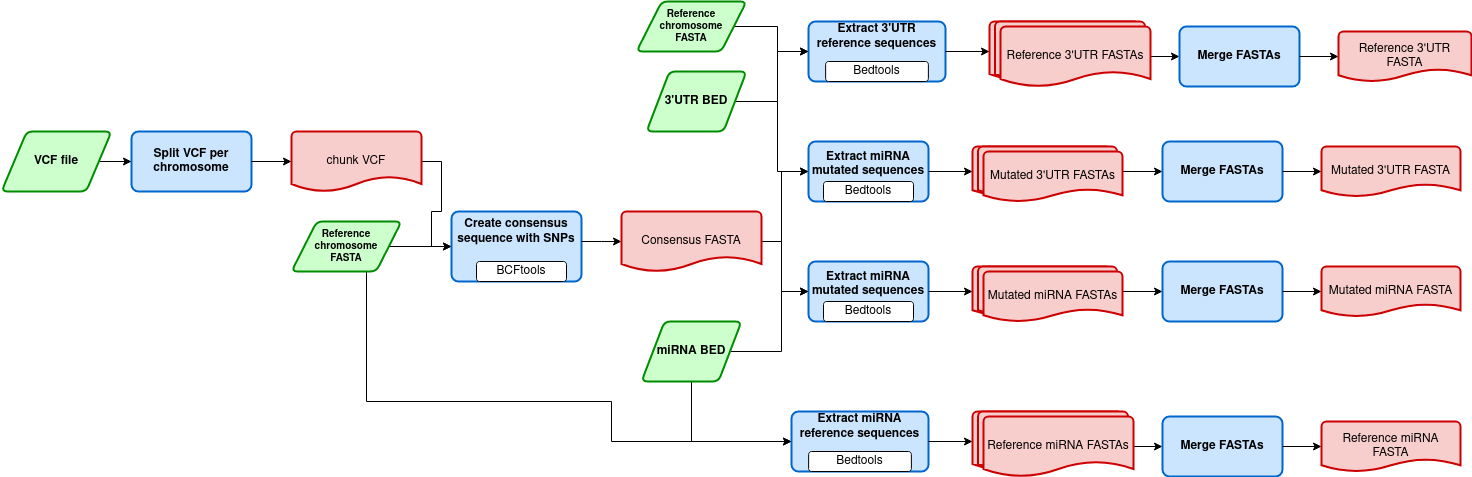

The diagram above was exported from draw.io. Its source (the exported page's mxGraphModel, read from the mxfile embedded in the PNG):
<mxGraphModel dx="1350" dy="793" grid="1" gridSize="10" guides="1" tooltips="1" connect="1" arrows="1" fold="1" page="1" pageScale="1" pageWidth="827" pageHeight="1169" math="0" shadow="0">
  <root>
    <mxCell id="0" />
    <mxCell id="1" parent="0" />
    <mxCell id="s_-cCcr59RY-Mw8Ix7qW-31" style="edgeStyle=orthogonalEdgeStyle;rounded=0;orthogonalLoop=1;jettySize=auto;html=1;entryX=0;entryY=0.5;entryDx=0;entryDy=0;" parent="1" source="s_-cCcr59RY-Mw8Ix7qW-1" target="s_-cCcr59RY-Mw8Ix7qW-14" edge="1">
      <mxGeometry relative="1" as="geometry" />
    </mxCell>
    <mxCell id="s_-cCcr59RY-Mw8Ix7qW-1" value="VCF file" style="shape=parallelogram;html=1;strokeWidth=2;perimeter=parallelogramPerimeter;whiteSpace=wrap;rounded=1;arcSize=12;size=0.23;strokeColor=#008C00;fillColor=#CCFFCC;fontStyle=1" parent="1" vertex="1">
      <mxGeometry x="20" y="200" width="110" height="60" as="geometry" />
    </mxCell>
    <mxCell id="qv26kB1IUxr9SC_P_H-I-2" value="" style="group" parent="1" vertex="1" connectable="0">
      <mxGeometry x="150" y="210" width="120" height="50" as="geometry" />
    </mxCell>
    <mxCell id="s_-cCcr59RY-Mw8Ix7qW-14" value="Split VCF per chromosome" style="rounded=1;whiteSpace=wrap;html=1;absoluteArcSize=1;arcSize=14;strokeWidth=2;fillColor=#CCE5FF;shadow=0;strokeColor=#0066CC;fontStyle=1" parent="qv26kB1IUxr9SC_P_H-I-2" vertex="1">
      <mxGeometry y="-10" width="120" height="60" as="geometry" />
    </mxCell>
    <mxCell id="qv26kB1IUxr9SC_P_H-I-3" value="" style="group" parent="1" vertex="1" connectable="0">
      <mxGeometry x="810" y="490" width="137" height="50" as="geometry" />
    </mxCell>
    <mxCell id="qv26kB1IUxr9SC_P_H-I-4" value="&lt;div&gt;Extract miRNA reference sequences&lt;/div&gt;&lt;div&gt;&lt;br&gt;&lt;/div&gt;&lt;div&gt;&lt;br&gt;&lt;/div&gt;" style="rounded=1;whiteSpace=wrap;html=1;absoluteArcSize=1;arcSize=14;strokeWidth=2;fillColor=#CCE5FF;shadow=0;strokeColor=#0066CC;fontStyle=1" parent="qv26kB1IUxr9SC_P_H-I-3" vertex="1">
      <mxGeometry y="-10" width="137" height="60" as="geometry" />
    </mxCell>
    <mxCell id="qv26kB1IUxr9SC_P_H-I-5" value="Bedtools" style="rounded=1;whiteSpace=wrap;html=1;" parent="qv26kB1IUxr9SC_P_H-I-3" vertex="1">
      <mxGeometry x="17.125" y="30" width="102.75" height="20" as="geometry" />
    </mxCell>
    <mxCell id="qv26kB1IUxr9SC_P_H-I-14" value="" style="strokeWidth=2;html=1;shape=mxgraph.flowchart.document2;whiteSpace=wrap;size=0.25;shadow=0;fillColor=#F8CECC;strokeColor=#CC0000;" parent="1" vertex="1">
      <mxGeometry x="991" y="480" width="150" height="60" as="geometry" />
    </mxCell>
    <mxCell id="qv26kB1IUxr9SC_P_H-I-16" style="edgeStyle=orthogonalEdgeStyle;rounded=0;orthogonalLoop=1;jettySize=auto;html=1;" parent="1" source="qv26kB1IUxr9SC_P_H-I-4" target="qv26kB1IUxr9SC_P_H-I-14" edge="1">
      <mxGeometry relative="1" as="geometry" />
    </mxCell>
    <mxCell id="10_nz_YunkfGVvi45xEI-2" style="edgeStyle=orthogonalEdgeStyle;rounded=0;orthogonalLoop=1;jettySize=auto;html=1;entryX=0;entryY=0.5;entryDx=0;entryDy=0;fontSize=10;" edge="1" parent="1" source="qv26kB1IUxr9SC_P_H-I-19" target="qv26kB1IUxr9SC_P_H-I-25">
      <mxGeometry relative="1" as="geometry" />
    </mxCell>
    <mxCell id="qv26kB1IUxr9SC_P_H-I-19" value="chunk VCF" style="strokeWidth=2;html=1;shape=mxgraph.flowchart.document2;whiteSpace=wrap;size=0.25;shadow=0;fillColor=#F8CECC;strokeColor=#CC0000;" parent="1" vertex="1">
      <mxGeometry x="310" y="200" width="130" height="60" as="geometry" />
    </mxCell>
    <mxCell id="qv26kB1IUxr9SC_P_H-I-21" style="edgeStyle=orthogonalEdgeStyle;rounded=0;orthogonalLoop=1;jettySize=auto;html=1;entryX=0;entryY=0.5;entryDx=0;entryDy=0;entryPerimeter=0;" parent="1" source="s_-cCcr59RY-Mw8Ix7qW-14" target="qv26kB1IUxr9SC_P_H-I-19" edge="1">
      <mxGeometry relative="1" as="geometry" />
    </mxCell>
    <mxCell id="qv26kB1IUxr9SC_P_H-I-24" value="" style="group" parent="1" vertex="1" connectable="0">
      <mxGeometry x="480" y="300" width="120" height="50" as="geometry" />
    </mxCell>
    <mxCell id="qv26kB1IUxr9SC_P_H-I-25" value="&lt;div&gt;Create consensus sequence with SNPs&lt;/div&gt;&lt;div&gt;&lt;br&gt;&lt;/div&gt;&lt;div&gt;&lt;br&gt;&lt;/div&gt;" style="rounded=1;whiteSpace=wrap;html=1;absoluteArcSize=1;arcSize=14;strokeWidth=2;fillColor=#CCE5FF;shadow=0;strokeColor=#0066CC;fontStyle=1" parent="qv26kB1IUxr9SC_P_H-I-24" vertex="1">
      <mxGeometry x="-10" y="-20" width="130" height="70" as="geometry" />
    </mxCell>
    <mxCell id="qv26kB1IUxr9SC_P_H-I-26" value="BCFtools" style="rounded=1;whiteSpace=wrap;html=1;" parent="qv26kB1IUxr9SC_P_H-I-24" vertex="1">
      <mxGeometry x="15" y="30" width="90" height="20" as="geometry" />
    </mxCell>
    <mxCell id="qv26kB1IUxr9SC_P_H-I-29" style="edgeStyle=orthogonalEdgeStyle;rounded=0;orthogonalLoop=1;jettySize=auto;html=1;entryX=0;entryY=0.5;entryDx=0;entryDy=0;entryPerimeter=0;" parent="1" source="qv26kB1IUxr9SC_P_H-I-25" target="qv26kB1IUxr9SC_P_H-I-36" edge="1">
      <mxGeometry relative="1" as="geometry">
        <mxPoint x="670" y="310" as="targetPoint" />
        <Array as="points">
          <mxPoint x="620" y="310" />
          <mxPoint x="620" y="310" />
        </Array>
      </mxGeometry>
    </mxCell>
    <mxCell id="qv26kB1IUxr9SC_P_H-I-35" style="edgeStyle=orthogonalEdgeStyle;rounded=0;orthogonalLoop=1;jettySize=auto;html=1;entryX=0;entryY=0.5;entryDx=0;entryDy=0;" parent="1" source="qv26kB1IUxr9SC_P_H-I-31" target="qv26kB1IUxr9SC_P_H-I-25" edge="1">
      <mxGeometry relative="1" as="geometry" />
    </mxCell>
    <mxCell id="10_nz_YunkfGVvi45xEI-7" style="edgeStyle=orthogonalEdgeStyle;rounded=0;orthogonalLoop=1;jettySize=auto;html=1;entryX=0;entryY=0.5;entryDx=0;entryDy=0;fontSize=10;" edge="1" parent="1" source="qv26kB1IUxr9SC_P_H-I-31" target="qv26kB1IUxr9SC_P_H-I-4">
      <mxGeometry relative="1" as="geometry">
        <Array as="points">
          <mxPoint x="385" y="470" />
          <mxPoint x="630" y="470" />
          <mxPoint x="630" y="510" />
        </Array>
      </mxGeometry>
    </mxCell>
    <mxCell id="qv26kB1IUxr9SC_P_H-I-31" value="&lt;div&gt;Reference&lt;/div&gt;&lt;div&gt; chromosome &lt;br&gt;&lt;/div&gt;&lt;div&gt;FASTA &lt;/div&gt;" style="shape=parallelogram;html=1;strokeWidth=2;perimeter=parallelogramPerimeter;whiteSpace=wrap;rounded=1;arcSize=12;size=0.23;strokeColor=#008C00;fillColor=#CCFFCC;fontStyle=1;fontSize=10;" parent="1" vertex="1">
      <mxGeometry x="310" y="290" width="110" height="50" as="geometry" />
    </mxCell>
    <mxCell id="qv26kB1IUxr9SC_P_H-I-32" value="" style="group" parent="1" vertex="1" connectable="0">
      <mxGeometry x="827" y="340" width="120" height="50" as="geometry" />
    </mxCell>
    <mxCell id="qv26kB1IUxr9SC_P_H-I-33" value="&lt;div&gt;Extract miRNA mutated sequences&lt;/div&gt;&lt;div&gt;&lt;br&gt;&lt;/div&gt;" style="rounded=1;whiteSpace=wrap;html=1;absoluteArcSize=1;arcSize=14;strokeWidth=2;fillColor=#CCE5FF;shadow=0;strokeColor=#0066CC;fontStyle=1" parent="qv26kB1IUxr9SC_P_H-I-32" vertex="1">
      <mxGeometry y="-10" width="120" height="60" as="geometry" />
    </mxCell>
    <mxCell id="qv26kB1IUxr9SC_P_H-I-34" value="Bedtools" style="rounded=1;whiteSpace=wrap;html=1;" parent="qv26kB1IUxr9SC_P_H-I-32" vertex="1">
      <mxGeometry x="15" y="30" width="90" height="20" as="geometry" />
    </mxCell>
    <mxCell id="qv26kB1IUxr9SC_P_H-I-37" style="edgeStyle=orthogonalEdgeStyle;rounded=0;orthogonalLoop=1;jettySize=auto;html=1;entryX=0;entryY=0.5;entryDx=0;entryDy=0;" parent="1" source="qv26kB1IUxr9SC_P_H-I-36" target="qv26kB1IUxr9SC_P_H-I-33" edge="1">
      <mxGeometry relative="1" as="geometry">
        <Array as="points">
          <mxPoint x="800" y="310" />
          <mxPoint x="800" y="360" />
        </Array>
      </mxGeometry>
    </mxCell>
    <mxCell id="10_nz_YunkfGVvi45xEI-71" style="edgeStyle=orthogonalEdgeStyle;rounded=0;orthogonalLoop=1;jettySize=auto;html=1;entryX=0;entryY=0.5;entryDx=0;entryDy=0;fontSize=10;" edge="1" parent="1" source="qv26kB1IUxr9SC_P_H-I-36" target="10_nz_YunkfGVvi45xEI-45">
      <mxGeometry relative="1" as="geometry">
        <Array as="points">
          <mxPoint x="800" y="310" />
          <mxPoint x="800" y="240" />
        </Array>
      </mxGeometry>
    </mxCell>
    <mxCell id="qv26kB1IUxr9SC_P_H-I-36" value="Consensus FASTA" style="strokeWidth=2;html=1;shape=mxgraph.flowchart.document2;whiteSpace=wrap;size=0.25;shadow=0;fillColor=#F8CECC;strokeColor=#CC0000;" parent="1" vertex="1">
      <mxGeometry x="640" y="280" width="140" height="60" as="geometry" />
    </mxCell>
    <mxCell id="qv26kB1IUxr9SC_P_H-I-40" style="edgeStyle=orthogonalEdgeStyle;rounded=0;orthogonalLoop=1;jettySize=auto;html=1;entryX=0;entryY=0.5;entryDx=0;entryDy=0;" parent="1" source="qv26kB1IUxr9SC_P_H-I-39" target="qv26kB1IUxr9SC_P_H-I-33" edge="1">
      <mxGeometry relative="1" as="geometry">
        <Array as="points">
          <mxPoint x="800" y="420" />
          <mxPoint x="800" y="360" />
        </Array>
      </mxGeometry>
    </mxCell>
    <mxCell id="10_nz_YunkfGVvi45xEI-6" style="edgeStyle=orthogonalEdgeStyle;rounded=0;orthogonalLoop=1;jettySize=auto;html=1;entryX=0;entryY=0.5;entryDx=0;entryDy=0;fontSize=10;" edge="1" parent="1" source="qv26kB1IUxr9SC_P_H-I-39" target="qv26kB1IUxr9SC_P_H-I-4">
      <mxGeometry relative="1" as="geometry">
        <Array as="points">
          <mxPoint x="710" y="510" />
        </Array>
      </mxGeometry>
    </mxCell>
    <mxCell id="qv26kB1IUxr9SC_P_H-I-39" value="miRNA BED" style="shape=parallelogram;html=1;strokeWidth=2;perimeter=parallelogramPerimeter;whiteSpace=wrap;rounded=1;arcSize=12;size=0.23;strokeColor=#008C00;fillColor=#CCFFCC;fontStyle=1" parent="1" vertex="1">
      <mxGeometry x="660" y="390" width="100" height="60" as="geometry" />
    </mxCell>
    <mxCell id="eR4DvYmEojss2Ws9oiW--9" style="edgeStyle=orthogonalEdgeStyle;rounded=0;orthogonalLoop=1;jettySize=auto;html=1;" parent="1" source="qv26kB1IUxr9SC_P_H-I-41" target="eR4DvYmEojss2Ws9oiW--7" edge="1">
      <mxGeometry relative="1" as="geometry" />
    </mxCell>
    <mxCell id="qv26kB1IUxr9SC_P_H-I-41" value="" style="strokeWidth=2;html=1;shape=mxgraph.flowchart.document2;whiteSpace=wrap;size=0.25;shadow=0;fillColor=#F8CECC;strokeColor=#CC0000;" parent="1" vertex="1">
      <mxGeometry x="991" y="335" width="139" height="50" as="geometry" />
    </mxCell>
    <mxCell id="qv26kB1IUxr9SC_P_H-I-42" style="edgeStyle=orthogonalEdgeStyle;rounded=0;orthogonalLoop=1;jettySize=auto;html=1;" parent="1" source="qv26kB1IUxr9SC_P_H-I-33" target="qv26kB1IUxr9SC_P_H-I-41" edge="1">
      <mxGeometry relative="1" as="geometry" />
    </mxCell>
    <mxCell id="eR4DvYmEojss2Ws9oiW--6" value="" style="group" parent="1" vertex="1" connectable="0">
      <mxGeometry x="1181" y="340" width="120" height="50" as="geometry" />
    </mxCell>
    <mxCell id="eR4DvYmEojss2Ws9oiW--7" value="Merge FASTAs " style="rounded=1;whiteSpace=wrap;html=1;absoluteArcSize=1;arcSize=14;strokeWidth=2;fillColor=#CCE5FF;shadow=0;strokeColor=#0066CC;fontStyle=1" parent="eR4DvYmEojss2Ws9oiW--6" vertex="1">
      <mxGeometry y="-10" width="120" height="60" as="geometry" />
    </mxCell>
    <mxCell id="10_nz_YunkfGVvi45xEI-13" value="" style="strokeWidth=2;html=1;shape=mxgraph.flowchart.document2;whiteSpace=wrap;size=0.25;shadow=0;fillColor=#F8CECC;strokeColor=#CC0000;" vertex="1" parent="1">
      <mxGeometry x="996.5" y="335" width="139" height="50" as="geometry" />
    </mxCell>
    <mxCell id="10_nz_YunkfGVvi45xEI-12" value="Mutated miRNA FASTAs" style="strokeWidth=2;html=1;shape=mxgraph.flowchart.document2;whiteSpace=wrap;size=0.25;shadow=0;fillColor=#F8CECC;strokeColor=#CC0000;" vertex="1" parent="1">
      <mxGeometry x="1002" y="340" width="139" height="50" as="geometry" />
    </mxCell>
    <mxCell id="10_nz_YunkfGVvi45xEI-19" value="" style="strokeWidth=2;html=1;shape=mxgraph.flowchart.document2;whiteSpace=wrap;size=0.25;shadow=0;fillColor=#F8CECC;strokeColor=#CC0000;" vertex="1" parent="1">
      <mxGeometry x="996.5" y="480" width="150" height="60" as="geometry" />
    </mxCell>
    <mxCell id="10_nz_YunkfGVvi45xEI-31" style="edgeStyle=orthogonalEdgeStyle;rounded=0;orthogonalLoop=1;jettySize=auto;html=1;fontSize=10;" edge="1" parent="1" source="10_nz_YunkfGVvi45xEI-20" target="10_nz_YunkfGVvi45xEI-27">
      <mxGeometry relative="1" as="geometry" />
    </mxCell>
    <mxCell id="10_nz_YunkfGVvi45xEI-20" value="Reference miRNA FASTAs" style="strokeWidth=2;html=1;shape=mxgraph.flowchart.document2;whiteSpace=wrap;size=0.25;shadow=0;fillColor=#F8CECC;strokeColor=#CC0000;" vertex="1" parent="1">
      <mxGeometry x="1002" y="485" width="150" height="60" as="geometry" />
    </mxCell>
    <mxCell id="10_nz_YunkfGVvi45xEI-24" value="Mutated miRNA FASTA" style="strokeWidth=2;html=1;shape=mxgraph.flowchart.document2;whiteSpace=wrap;size=0.25;shadow=0;fillColor=#F8CECC;strokeColor=#CC0000;" vertex="1" parent="1">
      <mxGeometry x="1340" y="335" width="139" height="50" as="geometry" />
    </mxCell>
    <mxCell id="10_nz_YunkfGVvi45xEI-25" style="edgeStyle=orthogonalEdgeStyle;rounded=0;orthogonalLoop=1;jettySize=auto;html=1;entryX=0;entryY=0.5;entryDx=0;entryDy=0;entryPerimeter=0;fontSize=10;" edge="1" parent="1" source="eR4DvYmEojss2Ws9oiW--7" target="10_nz_YunkfGVvi45xEI-24">
      <mxGeometry relative="1" as="geometry" />
    </mxCell>
    <mxCell id="10_nz_YunkfGVvi45xEI-26" value="" style="group" vertex="1" connectable="0" parent="1">
      <mxGeometry x="1181" y="495" width="120" height="50" as="geometry" />
    </mxCell>
    <mxCell id="10_nz_YunkfGVvi45xEI-27" value="Merge FASTAs " style="rounded=1;whiteSpace=wrap;html=1;absoluteArcSize=1;arcSize=14;strokeWidth=2;fillColor=#CCE5FF;shadow=0;strokeColor=#0066CC;fontStyle=1" vertex="1" parent="10_nz_YunkfGVvi45xEI-26">
      <mxGeometry y="-10" width="120" height="60" as="geometry" />
    </mxCell>
    <mxCell id="10_nz_YunkfGVvi45xEI-28" value="&lt;div&gt;Reference miRNA&lt;/div&gt;&lt;div&gt; FASTA&lt;/div&gt;" style="strokeWidth=2;html=1;shape=mxgraph.flowchart.document2;whiteSpace=wrap;size=0.25;shadow=0;fillColor=#F8CECC;strokeColor=#CC0000;" vertex="1" parent="1">
      <mxGeometry x="1340" y="490" width="139" height="50" as="geometry" />
    </mxCell>
    <mxCell id="10_nz_YunkfGVvi45xEI-29" style="edgeStyle=orthogonalEdgeStyle;rounded=0;orthogonalLoop=1;jettySize=auto;html=1;entryX=0;entryY=0.5;entryDx=0;entryDy=0;entryPerimeter=0;fontSize=10;" edge="1" parent="1" source="10_nz_YunkfGVvi45xEI-27" target="10_nz_YunkfGVvi45xEI-28">
      <mxGeometry relative="1" as="geometry" />
    </mxCell>
    <mxCell id="10_nz_YunkfGVvi45xEI-44" value="" style="group" vertex="1" connectable="0" parent="1">
      <mxGeometry x="827" y="220" width="120" height="50" as="geometry" />
    </mxCell>
    <mxCell id="10_nz_YunkfGVvi45xEI-45" value="&lt;div&gt;Extract miRNA mutated sequences&lt;/div&gt;&lt;div&gt;&lt;br&gt;&lt;/div&gt;" style="rounded=1;whiteSpace=wrap;html=1;absoluteArcSize=1;arcSize=14;strokeWidth=2;fillColor=#CCE5FF;shadow=0;strokeColor=#0066CC;fontStyle=1" vertex="1" parent="10_nz_YunkfGVvi45xEI-44">
      <mxGeometry y="-10" width="120" height="60" as="geometry" />
    </mxCell>
    <mxCell id="10_nz_YunkfGVvi45xEI-46" value="Bedtools" style="rounded=1;whiteSpace=wrap;html=1;" vertex="1" parent="10_nz_YunkfGVvi45xEI-44">
      <mxGeometry x="15" y="30" width="90" height="20" as="geometry" />
    </mxCell>
    <mxCell id="10_nz_YunkfGVvi45xEI-52" style="edgeStyle=orthogonalEdgeStyle;rounded=0;orthogonalLoop=1;jettySize=auto;html=1;" edge="1" parent="1" source="10_nz_YunkfGVvi45xEI-53" target="10_nz_YunkfGVvi45xEI-56">
      <mxGeometry relative="1" as="geometry" />
    </mxCell>
    <mxCell id="10_nz_YunkfGVvi45xEI-53" value="" style="strokeWidth=2;html=1;shape=mxgraph.flowchart.document2;whiteSpace=wrap;size=0.25;shadow=0;fillColor=#F8CECC;strokeColor=#CC0000;" vertex="1" parent="1">
      <mxGeometry x="991" y="215" width="139" height="50" as="geometry" />
    </mxCell>
    <mxCell id="10_nz_YunkfGVvi45xEI-54" style="edgeStyle=orthogonalEdgeStyle;rounded=0;orthogonalLoop=1;jettySize=auto;html=1;" edge="1" parent="1" source="10_nz_YunkfGVvi45xEI-45" target="10_nz_YunkfGVvi45xEI-53">
      <mxGeometry relative="1" as="geometry" />
    </mxCell>
    <mxCell id="10_nz_YunkfGVvi45xEI-55" value="" style="group" vertex="1" connectable="0" parent="1">
      <mxGeometry x="1181" y="220" width="120" height="50" as="geometry" />
    </mxCell>
    <mxCell id="10_nz_YunkfGVvi45xEI-56" value="Merge FASTAs " style="rounded=1;whiteSpace=wrap;html=1;absoluteArcSize=1;arcSize=14;strokeWidth=2;fillColor=#CCE5FF;shadow=0;strokeColor=#0066CC;fontStyle=1" vertex="1" parent="10_nz_YunkfGVvi45xEI-55">
      <mxGeometry y="-10" width="120" height="60" as="geometry" />
    </mxCell>
    <mxCell id="10_nz_YunkfGVvi45xEI-57" value="" style="strokeWidth=2;html=1;shape=mxgraph.flowchart.document2;whiteSpace=wrap;size=0.25;shadow=0;fillColor=#F8CECC;strokeColor=#CC0000;" vertex="1" parent="1">
      <mxGeometry x="996.5" y="215" width="139" height="50" as="geometry" />
    </mxCell>
    <mxCell id="10_nz_YunkfGVvi45xEI-58" value="Mutated 3'UTR FASTAs" style="strokeWidth=2;html=1;shape=mxgraph.flowchart.document2;whiteSpace=wrap;size=0.25;shadow=0;fillColor=#F8CECC;strokeColor=#CC0000;" vertex="1" parent="1">
      <mxGeometry x="1002" y="220" width="139" height="50" as="geometry" />
    </mxCell>
    <mxCell id="10_nz_YunkfGVvi45xEI-62" value="Mutated 3'UTR FASTA" style="strokeWidth=2;html=1;shape=mxgraph.flowchart.document2;whiteSpace=wrap;size=0.25;shadow=0;fillColor=#F8CECC;strokeColor=#CC0000;" vertex="1" parent="1">
      <mxGeometry x="1340" y="215" width="139" height="50" as="geometry" />
    </mxCell>
    <mxCell id="10_nz_YunkfGVvi45xEI-63" style="edgeStyle=orthogonalEdgeStyle;rounded=0;orthogonalLoop=1;jettySize=auto;html=1;entryX=0;entryY=0.5;entryDx=0;entryDy=0;entryPerimeter=0;fontSize=10;" edge="1" parent="1" source="10_nz_YunkfGVvi45xEI-56" target="10_nz_YunkfGVvi45xEI-62">
      <mxGeometry relative="1" as="geometry" />
    </mxCell>
    <mxCell id="10_nz_YunkfGVvi45xEI-72" value="" style="group" vertex="1" connectable="0" parent="1">
      <mxGeometry x="827" y="100" width="137" height="50" as="geometry" />
    </mxCell>
    <mxCell id="10_nz_YunkfGVvi45xEI-73" value="&lt;div&gt;Extract 3'UTR reference sequences&lt;/div&gt;&lt;div&gt;&lt;br&gt;&lt;/div&gt;&lt;div&gt;&lt;br&gt;&lt;/div&gt;" style="rounded=1;whiteSpace=wrap;html=1;absoluteArcSize=1;arcSize=14;strokeWidth=2;fillColor=#CCE5FF;shadow=0;strokeColor=#0066CC;fontStyle=1" vertex="1" parent="10_nz_YunkfGVvi45xEI-72">
      <mxGeometry y="-10" width="137" height="60" as="geometry" />
    </mxCell>
    <mxCell id="10_nz_YunkfGVvi45xEI-74" value="Bedtools" style="rounded=1;whiteSpace=wrap;html=1;" vertex="1" parent="10_nz_YunkfGVvi45xEI-72">
      <mxGeometry x="17.125" y="30" width="102.75" height="20" as="geometry" />
    </mxCell>
    <mxCell id="10_nz_YunkfGVvi45xEI-75" value="" style="strokeWidth=2;html=1;shape=mxgraph.flowchart.document2;whiteSpace=wrap;size=0.25;shadow=0;fillColor=#F8CECC;strokeColor=#CC0000;" vertex="1" parent="1">
      <mxGeometry x="1008" y="90" width="150" height="60" as="geometry" />
    </mxCell>
    <mxCell id="10_nz_YunkfGVvi45xEI-76" style="edgeStyle=orthogonalEdgeStyle;rounded=0;orthogonalLoop=1;jettySize=auto;html=1;" edge="1" parent="1" source="10_nz_YunkfGVvi45xEI-73" target="10_nz_YunkfGVvi45xEI-75">
      <mxGeometry relative="1" as="geometry" />
    </mxCell>
    <mxCell id="10_nz_YunkfGVvi45xEI-77" value="" style="strokeWidth=2;html=1;shape=mxgraph.flowchart.document2;whiteSpace=wrap;size=0.25;shadow=0;fillColor=#F8CECC;strokeColor=#CC0000;" vertex="1" parent="1">
      <mxGeometry x="1013.5" y="90" width="150" height="60" as="geometry" />
    </mxCell>
    <mxCell id="10_nz_YunkfGVvi45xEI-78" style="edgeStyle=orthogonalEdgeStyle;rounded=0;orthogonalLoop=1;jettySize=auto;html=1;fontSize=10;" edge="1" parent="1" source="10_nz_YunkfGVvi45xEI-79" target="10_nz_YunkfGVvi45xEI-81">
      <mxGeometry relative="1" as="geometry" />
    </mxCell>
    <mxCell id="10_nz_YunkfGVvi45xEI-79" value="Reference 3'UTR FASTAs" style="strokeWidth=2;html=1;shape=mxgraph.flowchart.document2;whiteSpace=wrap;size=0.25;shadow=0;fillColor=#F8CECC;strokeColor=#CC0000;" vertex="1" parent="1">
      <mxGeometry x="1019" y="95" width="150" height="60" as="geometry" />
    </mxCell>
    <mxCell id="10_nz_YunkfGVvi45xEI-80" value="" style="group" vertex="1" connectable="0" parent="1">
      <mxGeometry x="1198" y="105" width="120" height="50" as="geometry" />
    </mxCell>
    <mxCell id="10_nz_YunkfGVvi45xEI-81" value="Merge FASTAs " style="rounded=1;whiteSpace=wrap;html=1;absoluteArcSize=1;arcSize=14;strokeWidth=2;fillColor=#CCE5FF;shadow=0;strokeColor=#0066CC;fontStyle=1" vertex="1" parent="10_nz_YunkfGVvi45xEI-80">
      <mxGeometry y="-10" width="120" height="60" as="geometry" />
    </mxCell>
    <mxCell id="10_nz_YunkfGVvi45xEI-82" value="&lt;div&gt;Reference 3'UTR&lt;/div&gt;&lt;div&gt; FASTA&lt;/div&gt;" style="strokeWidth=2;html=1;shape=mxgraph.flowchart.document2;whiteSpace=wrap;size=0.25;shadow=0;fillColor=#F8CECC;strokeColor=#CC0000;" vertex="1" parent="1">
      <mxGeometry x="1357" y="100" width="133" height="50" as="geometry" />
    </mxCell>
    <mxCell id="10_nz_YunkfGVvi45xEI-83" style="edgeStyle=orthogonalEdgeStyle;rounded=0;orthogonalLoop=1;jettySize=auto;html=1;entryX=0;entryY=0.5;entryDx=0;entryDy=0;entryPerimeter=0;fontSize=10;" edge="1" parent="1" source="10_nz_YunkfGVvi45xEI-81" target="10_nz_YunkfGVvi45xEI-82">
      <mxGeometry relative="1" as="geometry" />
    </mxCell>
    <mxCell id="10_nz_YunkfGVvi45xEI-85" style="edgeStyle=orthogonalEdgeStyle;rounded=0;orthogonalLoop=1;jettySize=auto;html=1;fontSize=10;" edge="1" parent="1" source="10_nz_YunkfGVvi45xEI-84" target="10_nz_YunkfGVvi45xEI-73">
      <mxGeometry relative="1" as="geometry" />
    </mxCell>
    <mxCell id="10_nz_YunkfGVvi45xEI-84" value="&lt;div&gt;Reference&lt;/div&gt;&lt;div&gt; chromosome &lt;br&gt;&lt;/div&gt;&lt;div&gt;FASTA &lt;/div&gt;" style="shape=parallelogram;html=1;strokeWidth=2;perimeter=parallelogramPerimeter;whiteSpace=wrap;rounded=1;arcSize=12;size=0.23;strokeColor=#008C00;fillColor=#CCFFCC;fontStyle=1;fontSize=10;" vertex="1" parent="1">
      <mxGeometry x="655" y="70" width="110" height="50" as="geometry" />
    </mxCell>
    <mxCell id="10_nz_YunkfGVvi45xEI-87" style="edgeStyle=orthogonalEdgeStyle;rounded=0;orthogonalLoop=1;jettySize=auto;html=1;entryX=0;entryY=0.5;entryDx=0;entryDy=0;fontSize=10;" edge="1" parent="1" source="10_nz_YunkfGVvi45xEI-86" target="10_nz_YunkfGVvi45xEI-45">
      <mxGeometry relative="1" as="geometry" />
    </mxCell>
    <mxCell id="10_nz_YunkfGVvi45xEI-90" style="edgeStyle=orthogonalEdgeStyle;rounded=0;orthogonalLoop=1;jettySize=auto;html=1;entryX=0;entryY=0.5;entryDx=0;entryDy=0;fontSize=10;" edge="1" parent="1" source="10_nz_YunkfGVvi45xEI-86" target="10_nz_YunkfGVvi45xEI-73">
      <mxGeometry relative="1" as="geometry" />
    </mxCell>
    <mxCell id="10_nz_YunkfGVvi45xEI-86" value="3'UTR BED" style="shape=parallelogram;html=1;strokeWidth=2;perimeter=parallelogramPerimeter;whiteSpace=wrap;rounded=1;arcSize=12;size=0.23;strokeColor=#008C00;fillColor=#CCFFCC;fontStyle=1" vertex="1" parent="1">
      <mxGeometry x="665" y="140" width="100" height="60" as="geometry" />
    </mxCell>
  </root>
</mxGraphModel>